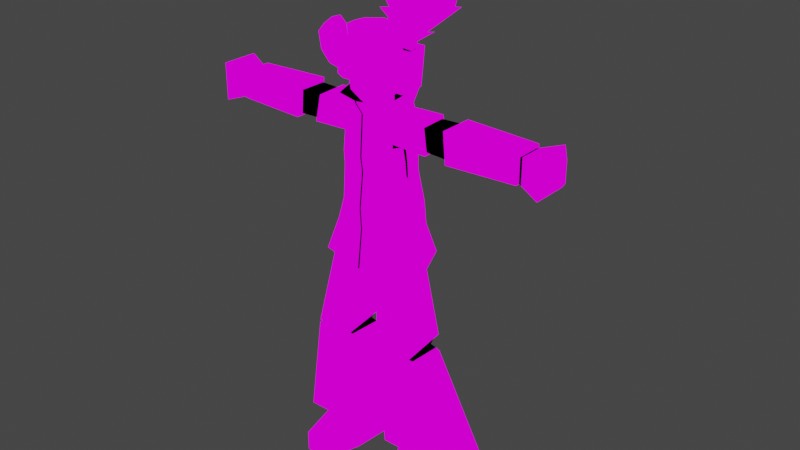 # Source: CELIAV2.blend  (saved by Blender 3.4.6; exported with 4.5.12 LTS)
import bpy
from mathutils import Matrix  # noqa: F401  (used for matrix-valued properties, if any)

bpy.ops.wm.read_factory_settings(use_empty=True)
scene = bpy.context.scene
scene.name = 'Scene'

# ---- collections
col_collection = bpy.data.collections.new('Collection'); scene.collection.children.link(col_collection)
col_template = bpy.data.collections.new('template'); scene.collection.children.link(col_template)
col_collection_3 = bpy.data.collections.new('Collection 3'); scene.collection.children.link(col_collection_3)

# ---- images (referenced by path relative to the original .blend; pixels are not part of the script)
import os
ASSET_DIR = os.environ.get("B2B_ASSET_DIR", "")  # directory of the original .blend (textures are referenced by path, not embedded)
HERE = os.path.dirname(os.path.abspath(__file__))  # packed textures are extracted next to this script under _unpacked/

def load_image(name, relpath, width, height, colorspace="sRGB"):
    """Load a texture the original file referenced (path relative to the .blend, or extracted next to this script)."""
    p = next((c for c in (os.path.join(HERE, relpath), os.path.join(ASSET_DIR, relpath)) if relpath and os.path.exists(c)), "")
    if p:
        img = bpy.data.images.load(p, check_existing=True)
        img.name = name
    else:  # same state as the original file: an image datablock whose file is absent (Cycles renders it pink)
        img = bpy.data.images.new(name, width, height)
        img.source = "FILE"
        img.filepath = "//" + (relpath or name)
    img.colorspace_settings.name = colorspace
    return img
img_celiav2_png = load_image('celiaV2.png', 'celiaV2.png', 1024, 1024, 'sRGB')

# ---- materials (node trees are filled in below, after node groups)
mat_material_002 = bpy.data.materials.new('Material.002')
mat_material_002.use_transparent_shadow = False
mat_material_001 = bpy.data.materials.new('Material.001')
mat_material_001.use_backface_culling = True
mat_material_001.use_transparent_shadow = False
mat_material = bpy.data.materials.new('Material')
mat_material.use_transparent_shadow = False

# ---- material node trees
mat_material_002.use_nodes = True; mat_material_002.node_tree.nodes.clear()
_N = mat_material_002.node_tree.nodes; _L = mat_material_002.node_tree.links
n0 = _N.new('ShaderNodeAddShader'); n0.name = 'Add Shader'; n0.location = (478, 120)
n1 = _N.new('ShaderNodeOutputMaterial'); n1.name = 'Material Output'; n1.location = (691, 162)
n2 = _N.new('ShaderNodeEmission'); n2.name = 'Emission'; n2.location = (326, -107)
n3 = _N.new('ShaderNodeBsdfPrincipled'); n3.name = 'Principled BSDF'; n3.location = (10, 300)
n3.hide = True
n3.distribution = 'GGX'
n3.subsurface_method = 'RANDOM_WALK_SKIN'
n3.inputs[3].default_value = 1.45
n3.inputs[27].default_value = (0.0, 0.0, 0.0, 1.0)
n3.inputs[28].default_value = 1.0
n4 = _N.new('ShaderNodeTexImage'); n4.name = 'Image Texture'; n4.location = (-384, 164)
n4.image = img_celiav2_png
n4.interpolation = 'Closest'
_L.new(n0.outputs[0], n1.inputs[0])
_L.new(n2.outputs[0], n0.inputs[0])
_L.new(n4.outputs[0], n2.inputs[0])
n1.is_active_output = True
mat_material_001.use_nodes = True; mat_material_001.node_tree.nodes.clear()
_N = mat_material_001.node_tree.nodes; _L = mat_material_001.node_tree.links
n0 = _N.new('ShaderNodeOutputMaterial'); n0.name = 'Material Output'; n0.location = (300, 300)
n1 = _N.new('ShaderNodeEmission'); n1.name = 'Emission'; n1.location = (10, 300)
n1.inputs[0].default_value = (0.0, 0.0, 0.0, 1.0)
_L.new(n1.outputs[0], n0.inputs[0])
n0.is_active_output = True
mat_material.use_nodes = True; mat_material.node_tree.nodes.clear()
_N = mat_material.node_tree.nodes; _L = mat_material.node_tree.links
n0 = _N.new('ShaderNodeBsdfPrincipled'); n0.name = 'Principled BSDF'; n0.location = (10, 300)
n0.distribution = 'GGX'
n0.subsurface_method = 'RANDOM_WALK_SKIN'
n0.inputs[3].default_value = 1.45
n0.inputs[27].default_value = (0.0, 0.0, 0.0, 1.0)
n0.inputs[28].default_value = 1.0
n1 = _N.new('ShaderNodeOutputMaterial'); n1.name = 'Material Output'; n1.location = (300, 300)
_L.new(n0.outputs[0], n1.inputs[0])
n1.is_active_output = True

# ---- world
world_world = bpy.data.worlds.new('World'); scene.world = world_world
world_world.use_nodes = True; world_world.node_tree.nodes.clear()
_N = world_world.node_tree.nodes; _L = world_world.node_tree.links
n0 = _N.new('ShaderNodeOutputWorld'); n0.name = 'World Output'; n0.location = (300, 300)
n1 = _N.new('ShaderNodeBackground'); n1.name = 'Background'; n1.location = (10, 300)
n1.inputs[0].default_value = (0.05088, 0.05088, 0.05088, 1.0)
_L.new(n1.outputs[0], n0.inputs[0])
n0.is_active_output = True
world_world.color = (0.05088, 0.05088, 0.05088)
world_world.use_sun_shadow = False
world_world.sun_shadow_jitter_overblur = 0.0

# ---- meshes
me_cube_001 = bpy.data.meshes.new('Cube.001')
me_cube_001.from_pydata([(0.15, -0.06167, 3.115), (0.1803, -0.05867, 3.451), (0.0, -0.1719, 3.234), (0.1724, -0.07059, 3.276), (0.0, -0.1207, 3.3), (0.0, -0.1256, 3.09), (0.0, -0.104, 3.451), (0.1869, -0.01188, 3.139), (0.0, -0.01772, 3.093), (0.1737, -0.0461, 3.506), (0.0, -0.08374, 3.506), (0.1718, 0.06148, 3.517), (0.0, -0.02812, 3.536), (0.0, 0.08256, 3.113), (0.0, 0.07994, 3.538), (0.2111, 0.005963, 3.266), (0.2114, 0.01044, 3.444), (0.1631, 0.09933, 3.151), (0.1959, 0.1046, 3.271), (0.191, 0.1155, 3.442), (0.1438, 0.155, 3.517), (0.0, 0.2165, 3.13), (0.0, 0.2538, 3.156), (0.0, 0.2932, 3.257), (0.0, 0.2937, 3.446), (0.0, 0.231, 3.502), (0.0, 0.1678, 3.524), (0.1032, 0.2101, 3.157), (0.1195, 0.2361, 3.247), (0.1295, 0.2338, 3.439)], [], [(4, 3, 1), (2, 3, 4), (11, 12, 9), (0, 8, 7), (6, 1, 10), (7, 8, 13), (0, 7, 3), (3, 15, 1), (1, 16, 9), (11, 9, 16), (13, 17, 7), (18, 15, 7), (15, 18, 16), (7, 17, 18), (11, 20, 14), (19, 20, 11), (1, 6, 4), (10, 1, 9), (14, 12, 11), (8, 0, 5), (15, 3, 7), (17, 13, 21), (11, 16, 19), (16, 18, 19), (20, 26, 14), (26, 20, 25), (21, 27, 17), (18, 17, 28), (19, 28, 29), (22, 27, 21), (23, 28, 27), (24, 29, 23), (20, 19, 29), (28, 19, 18), (25, 20, 24), (28, 17, 27), (24, 20, 29), (23, 29, 28), (27, 22, 23), (0, 2, 5), (9, 12, 10), (16, 1, 15), (2, 0, 3)])
_uv = me_cube_001.uv_layers.new(name='UVMap')
_uv.uv.foreach_set('vector', [0.5361, 0.875, 0.5002, 0.75, 0.625, 0.75, 0.4852, 0.875, 0.5002, 0.75, 0.5361, 0.875, 0.625, 0.75, 0.625, 0.875, 0.625, 0.75, 0.375, 0.75, 0.375, 0.875, 0.375, 0.75, 0.625, 0.875, 0.625, 0.75, 0.625, 0.875, 0.375, 0.75, 0.375, 0.875, 0.0, 0.0, 0.375, 0.75, 0.375, 0.75, 0.5002, 0.75, 0.5002, 0.75, 0.0, 0.0, 0.625, 0.75, 0.625, 0.75, 0.0, 0.0, 0.625, 0.75, 0.625, 0.75, 0.625, 0.75, 0.0, 0.0, 0.0, 0.0, 0.0, 0.0, 0.375, 0.75, 0.0, 0.0, 0.0, 0.0, 0.375, 0.75, 0.0, 0.0, 0.0, 0.0, 0.0, 0.0, 0.375, 0.75, 0.0, 0.0, 0.0, 0.0, 0.625, 0.75, 0.0, 0.0, 0.0, 0.0, 0.0, 0.0, 0.0, 0.0, 0.625, 0.75, 0.625, 0.75, 0.625, 0.875, 0.5361, 0.875, 0.625, 0.875, 0.625, 0.75, 0.625, 0.75, 0.0, 0.0, 0.625, 0.875, 0.625, 0.75, 0.375, 0.875, 0.375, 0.75, 0.375, 0.875, 0.0, 0.0, 0.5002, 0.75, 0.375, 0.75, 0.0, 0.0, 0.0, 0.0, 0.0, 0.0, 0.625, 0.75, 0.0, 0.0, 0.0, 0.0, 0.0, 0.0, 0.0, 0.0, 0.0, 0.0, 0.0, 0.0, 0.0, 0.0, 0.0, 0.0, 0.0, 0.0, 0.0, 0.0, 0.0, 0.0, 0.0, 0.0, 0.0, 0.0, 0.0, 0.0, 0.0, 0.0, 0.0, 0.0, 0.0, 0.0, 0.0, 0.0, 0.0, 0.0, 0.0, 0.0, 0.0, 0.0, 0.0, 0.0, 0.0, 0.0, 0.0, 0.0, 0.0, 0.0, 0.0, 0.0, 0.0, 0.0, 0.0, 0.0, 0.0, 0.0, 0.0, 0.0, 0.0, 0.0, 0.0, 0.0, 0.0, 0.0, 0.0, 0.0, 0.0, 0.0, 0.0, 0.0, 0.0, 0.0, 0.0, 0.0, 0.0, 0.0, 0.0, 0.0, 0.0, 0.0, 0.0, 0.0, 0.0, 0.0, 0.0, 0.0, 0.0, 0.0, 0.0, 0.0, 0.0, 0.0, 0.0, 0.0, 0.0, 0.0, 0.0, 0.0, 0.375, 0.75, 0.4852, 0.875, 0.375, 0.875, 0.625, 0.75, 0.625, 0.875, 0.625, 0.875, 0.0, 0.0, 0.625, 0.75, 0.0, 0.0, 0.4852, 0.875, 0.375, 0.75, 0.5002, 0.75])
me_cube_001.materials.append(mat_material_002)
me_cube_001.remesh_voxel_size = 0.1121
me_cube_001.update()
me_cube_004 = bpy.data.meshes.new('Cube.004')
me_cube_004.from_pydata([(0.1198, -0.0337, 1.946), (0.07456, -0.02516, 2.072), (0.1198, 0.1239, 1.946), (0.07456, 0.1239, 2.084), (0.438, 0.1166, 2.077), (0.4474, 0.1166, 1.952), (0.4474, -0.02578, 1.952), (0.438, -0.02578, 2.077), (0.8417, 0.1272, 2.087), (0.8417, 0.1272, 1.943), (0.8417, -0.03638, 1.943), (0.8417, -0.03638, 2.087), (0.3407, -0.03952, 1.941), (0.313, -0.0357, 2.084), (0.3407, 0.1297, 1.941), (0.313, 0.1297, 2.089), (0.3368, -0.02243, 1.955), (0.3368, 0.1132, 1.955), (0.3186, -0.0197, 2.07), (0.3186, 0.1132, 2.074), (0.4625, 0.1376, 1.934), (0.4625, -0.04681, 1.934), (0.4486, -0.04681, 2.096), (0.4486, 0.1376, 2.096)], [], [(2, 0, 1, 3), (21, 20, 9, 10), (18, 16, 6, 7), (16, 17, 5, 6), (19, 18, 7, 4), (17, 19, 4, 5), (9, 8, 11, 10), (23, 22, 11, 8), (20, 23, 8, 9), (22, 21, 10, 11), (2, 3, 15, 14), (3, 1, 13, 15), (0, 2, 14, 12), (1, 0, 12, 13), (14, 15, 19, 17), (15, 13, 18, 19), (12, 14, 17, 16), (13, 12, 16, 18), (7, 6, 21, 22), (5, 4, 23, 20), (4, 7, 22, 23), (6, 5, 20, 21)])
me_cube_004.polygons.foreach_set('material_index', [0, 0, 1, 1, 1, 1, 0, 0, 0, 0, 0, 0, 0, 0, 0, 0, 0, 0, 0, 0, 0, 0])
_uv = me_cube_004.uv_layers.new(name='UVMap')
_uv.uv.foreach_set('vector', [0.375, 0.5, 0.375, 0.75, 0.625, 0.75, 0.625, 0.5, 0.375, 0.75, 0.375, 0.5, 0.375, 0.5, 0.375, 0.75, 0.625, 0.75, 0.375, 0.75, 0.375, 0.75, 0.625, 0.75, 0.375, 0.75, 0.375, 0.5, 0.375, 0.5, 0.375, 0.75, 0.625, 0.5, 0.625, 0.75, 0.625, 0.75, 0.625, 0.5, 0.375, 0.5, 0.625, 0.5, 0.625, 0.5, 0.375, 0.5, 0.375, 0.5, 0.625, 0.5, 0.625, 0.75, 0.375, 0.75, 0.625, 0.5, 0.625, 0.75, 0.625, 0.75, 0.625, 0.5, 0.375, 0.5, 0.625, 0.5, 0.625, 0.5, 0.375, 0.5, 0.625, 0.75, 0.375, 0.75, 0.375, 0.75, 0.625, 0.75, 0.375, 0.5, 0.625, 0.5, 0.625, 0.5, 0.375, 0.5, 0.625, 0.5, 0.625, 0.75, 0.625, 0.75, 0.625, 0.5, 0.375, 0.75, 0.375, 0.5, 0.375, 0.5, 0.375, 0.75, 0.625, 0.75, 0.375, 0.75, 0.375, 0.75, 0.625, 0.75, 0.375, 0.5, 0.625, 0.5, 0.625, 0.5, 0.375, 0.5, 0.625, 0.5, 0.625, 0.75, 0.625, 0.75, 0.625, 0.5, 0.375, 0.75, 0.375, 0.5, 0.375, 0.5, 0.375, 0.75, 0.625, 0.75, 0.375, 0.75, 0.375, 0.75, 0.625, 0.75, 0.625, 0.75, 0.375, 0.75, 0.375, 0.75, 0.625, 0.75, 0.375, 0.5, 0.625, 0.5, 0.625, 0.5, 0.375, 0.5, 0.625, 0.5, 0.625, 0.75, 0.625, 0.75, 0.625, 0.5, 0.375, 0.75, 0.375, 0.5, 0.375, 0.5, 0.375, 0.75])
me_cube_004.materials.append(mat_material_002)
me_cube_004.materials.append(mat_material_001)
me_cube_004.update()
me_cube_006 = bpy.data.meshes.new('Cube.006')
me_cube_006.from_pydata([(0.1512, 0.01435, 0.008784), (0.1512, 0.01435, 0.1787), (0.1294, 0.2551, 0.008784), (0.1294, 0.2551, 0.2496), (0.3604, 0.01435, 0.008784), (0.3604, 0.01435, 0.1787), (0.3702, 0.2551, 0.008784), (0.3702, 0.2551, 0.2496), (0.217, -0.182, 0.008784), (0.217, -0.182, 0.124), (0.3529, -0.182, 0.124), (0.3529, -0.182, 0.008784)], [], [(0, 1, 3, 2), (2, 3, 7, 6), (6, 7, 5, 4), (5, 1, 9, 10), (2, 6, 4, 0), (7, 3, 1, 5), (11, 10, 9, 8), (4, 5, 10, 11), (1, 0, 8, 9), (0, 4, 11, 8)])
_uv = me_cube_006.uv_layers.new(name='UVMap')
_uv.uv.foreach_set('vector', [0.375, 0.0, 0.625, 0.0, 0.625, 0.25, 0.375, 0.25, 0.375, 0.25, 0.625, 0.25, 0.625, 0.5, 0.375, 0.5, 0.375, 0.5, 0.625, 0.5, 0.625, 0.75, 0.375, 0.75, 0.625, 0.75, 0.875, 0.75, 0.875, 0.75, 0.625, 0.75, 0.125, 0.5, 0.375, 0.5, 0.375, 0.75, 0.125, 0.75, 0.625, 0.5, 0.875, 0.5, 0.875, 0.75, 0.625, 0.75, 0.375, 0.75, 0.625, 0.75, 0.625, 1.0, 0.375, 1.0, 0.375, 0.75, 0.625, 0.75, 0.625, 0.75, 0.375, 0.75, 0.625, 0.0, 0.375, 0.0, 0.375, 0.0, 0.625, 0.0, 0.125, 0.75, 0.375, 0.75, 0.375, 0.75, 0.125, 0.75])
me_cube_006.materials.append(mat_material_002)
me_cube_006.update()
me_cube_003 = bpy.data.meshes.new('Cube.003')
me_cube_003.from_pydata([(0.1214, -0.06478, 0.8318), (0.1214, 0.1017, 0.8318), (0.2823, -0.06478, 0.8318), (0.2823, 0.1017, 0.8318), (0.04678, -0.04504, 1.414), (0.04678, 0.1213, 1.414), (0.1931, 0.1213, 1.414), (0.1931, -0.04504, 1.414), (0.1122, 6.518e-05, 0.186), (0.1122, 0.3009, 0.09202), (0.4219, 0.3009, 0.09202), (0.4219, 6.518e-05, 0.186), (0.2915, -0.07792, 0.8405), (0.1061, -0.07792, 0.8405), (0.1061, 0.1175, 0.8672), (0.2915, 0.1175, 0.8672), (0.08581, -0.08692, 0.8159), (0.3186, -0.08692, 0.8159), (0.3186, 0.1269, 0.7929), (0.08581, 0.1269, 0.7929), (0.3011, -0.1025, 0.8453), (0.09207, 0.1403, 0.8785), (0.09207, -0.1025, 0.8453), (0.3011, 0.1403, 0.8785), (0.306, -0.07585, 0.8238), (0.09702, 0.1143, 0.8124), (0.09702, -0.07585, 0.8238), (0.306, 0.1143, 0.8124), (0.0803, -0.03043, 0.1956), (0.0803, 0.3314, 0.08249), (0.4538, 0.3314, 0.08249), (0.4538, -0.03043, 0.1956)], [], [(17, 16, 28, 31), (6, 5, 4, 7), (22, 20, 7, 4), (23, 21, 5, 6), (20, 23, 6, 7), (21, 22, 4, 5), (10, 11, 8, 9), (19, 18, 30, 29), (18, 17, 31, 30), (16, 19, 29, 28), (1, 0, 13, 14), (2, 3, 15, 12), (3, 1, 14, 15), (0, 2, 12, 13), (26, 25, 19, 16), (27, 24, 17, 18), (25, 27, 18, 19), (24, 26, 16, 17), (14, 13, 22, 21), (12, 15, 23, 20), (15, 14, 21, 23), (13, 12, 20, 22), (2, 0, 26, 24), (1, 3, 27, 25), (3, 2, 24, 27), (0, 1, 25, 26), (9, 8, 28, 29), (10, 9, 29, 30), (11, 10, 30, 31), (8, 11, 31, 28)])
me_cube_003.polygons.foreach_set('material_index', [0, 0, 0, 0, 0, 0, 1, 0, 0, 0, 1, 1, 1, 1, 0, 0, 0, 0, 0, 0, 0, 0, 1, 1, 1, 1, 0, 0, 0, 0])
_uv = me_cube_003.uv_layers.new(name='UVMap')
_uv.uv.foreach_set('vector', [0.625, 0.75, 0.875, 0.75, 0.875, 0.75, 0.625, 0.75, 0.625, 0.5, 0.875, 0.5, 0.875, 0.75, 0.625, 0.75, 0.875, 0.75, 0.625, 0.75, 0.625, 0.75, 0.875, 0.75, 0.625, 0.5, 0.875, 0.5, 0.875, 0.5, 0.625, 0.5, 0.625, 0.75, 0.625, 0.5, 0.625, 0.5, 0.625, 0.75, 0.875, 0.5, 0.875, 0.75, 0.875, 0.75, 0.875, 0.5, 0.6464, 0.5211, 0.6464, 0.7289, 0.8536, 0.7289, 0.8536, 0.5211, 0.875, 0.5, 0.625, 0.5, 0.625, 0.5, 0.875, 0.5, 0.625, 0.5, 0.625, 0.75, 0.625, 0.75, 0.625, 0.5, 0.875, 0.75, 0.875, 0.5, 0.875, 0.5, 0.875, 0.75, 0.875, 0.5, 0.875, 0.75, 0.875, 0.75, 0.875, 0.5, 0.625, 0.75, 0.625, 0.5, 0.625, 0.5, 0.625, 0.75, 0.625, 0.5, 0.875, 0.5, 0.875, 0.5, 0.625, 0.5, 0.875, 0.75, 0.625, 0.75, 0.625, 0.75, 0.875, 0.75, 0.875, 0.75, 0.875, 0.5, 0.875, 0.5, 0.875, 0.75, 0.625, 0.5, 0.625, 0.75, 0.625, 0.75, 0.625, 0.5, 0.875, 0.5, 0.625, 0.5, 0.625, 0.5, 0.875, 0.5, 0.625, 0.75, 0.875, 0.75, 0.875, 0.75, 0.625, 0.75, 0.875, 0.5, 0.875, 0.75, 0.875, 0.75, 0.875, 0.5, 0.625, 0.75, 0.625, 0.5, 0.625, 0.5, 0.625, 0.75, 0.625, 0.5, 0.875, 0.5, 0.875, 0.5, 0.625, 0.5, 0.875, 0.75, 0.625, 0.75, 0.625, 0.75, 0.875, 0.75, 0.625, 0.75, 0.875, 0.75, 0.875, 0.75, 0.625, 0.75, 0.875, 0.5, 0.625, 0.5, 0.625, 0.5, 0.875, 0.5, 0.625, 0.5, 0.625, 0.75, 0.625, 0.75, 0.625, 0.5, 0.875, 0.75, 0.875, 0.5, 0.875, 0.5, 0.875, 0.75, 0.8536, 0.5211, 0.8536, 0.7289, 0.875, 0.75, 0.875, 0.5, 0.6464, 0.5211, 0.8536, 0.5211, 0.875, 0.5, 0.625, 0.5, 0.6464, 0.7289, 0.6464, 0.5211, 0.625, 0.5, 0.625, 0.75, 0.8536, 0.7289, 0.6464, 0.7289, 0.625, 0.75, 0.875, 0.75])
me_cube_003.materials.append(mat_material_002)
me_cube_003.materials.append(mat_material_001)
me_cube_003.update()
me_cube_005 = bpy.data.meshes.new('Cube.005')
me_cube_005.from_pydata([(0.8257, 0.1027, 2.066), (0.8257, 0.1027, 1.951), (0.8257, -0.01204, 1.951), (0.8257, -0.01204, 2.066), (0.9625, 0.1455, 2.109), (0.9625, 0.1455, 1.908), (0.9625, -0.0548, 1.908), (0.9625, -0.0548, 2.109), (1.002, 0.1009, 2.064), (1.002, 0.1009, 1.953), (1.002, -0.01024, 1.953), (1.002, -0.01024, 2.064), (0.8569, -0.02179, 1.942), (0.8569, -0.02179, 2.076), (0.8569, 0.1124, 1.942), (0.8569, 0.1124, 2.076)], [], [(1, 2, 3, 0), (5, 4, 8, 9), (13, 12, 6, 7), (12, 14, 5, 6), (15, 13, 7, 4), (14, 15, 4, 5), (9, 8, 11, 10), (7, 6, 10, 11), (6, 5, 9, 10), (4, 7, 11, 8), (1, 0, 15, 14), (0, 3, 13, 15), (2, 1, 14, 12), (3, 2, 12, 13)])
me_cube_005.polygons.foreach_set('material_index', [1, 0, 0, 0, 0, 0, 0, 0, 0, 0, 1, 1, 1, 1])
_uv = me_cube_005.uv_layers.new(name='UVMap')
_uv.uv.foreach_set('vector', [0.375, 0.5, 0.375, 0.75, 0.625, 0.75, 0.625, 0.5, 0.375, 0.5, 0.625, 0.5, 0.625, 0.5, 0.375, 0.5, 0.625, 0.75, 0.375, 0.75, 0.375, 0.75, 0.625, 0.75, 0.375, 0.75, 0.375, 0.5, 0.375, 0.5, 0.375, 0.75, 0.625, 0.5, 0.625, 0.75, 0.625, 0.75, 0.625, 0.5, 0.375, 0.5, 0.625, 0.5, 0.625, 0.5, 0.375, 0.5, 0.375, 0.5, 0.625, 0.5, 0.625, 0.75, 0.375, 0.75, 0.625, 0.75, 0.375, 0.75, 0.375, 0.75, 0.625, 0.75, 0.375, 0.75, 0.375, 0.5, 0.375, 0.5, 0.375, 0.75, 0.625, 0.5, 0.625, 0.75, 0.625, 0.75, 0.625, 0.5, 0.375, 0.5, 0.625, 0.5, 0.625, 0.5, 0.375, 0.5, 0.625, 0.5, 0.625, 0.75, 0.625, 0.75, 0.625, 0.5, 0.375, 0.75, 0.375, 0.5, 0.375, 0.5, 0.375, 0.75, 0.625, 0.75, 0.375, 0.75, 0.375, 0.75, 0.625, 0.75])
me_cube_005.materials.append(mat_material_002)
me_cube_005.materials.append(mat_material_001)
me_cube_005.update()
me_default_002 = bpy.data.meshes.new('default.002')
me_default_002.from_pydata([(0.0, -9.681, 375.6), (19.64, -6.039, 375.3), (18.5, -4.869, 350.5), (0.0, -9.681, 352.2), (0.0, -13.75, 347.4), (0.0, -11.21, 333.9), (16.6, -2.614, 339.5), (0.0, -2.706, 332.1), (0.0, 9.202, 333.1), (0.0, 17.53, 335.2), (0.0, 27.56, 343.6), (0.0, -3.734, 382.8), (0.0, 14.74, 384.0), (0.0, 28.22, 380.4), (16.6, 5.563, 340.1), (16.6, 12.28, 340.9), (22.24, 2.204, 374.6), (21.46, 3.614, 351.1), (11.07, -3.401, 381.4), (19.87, 11.19, 351.5), (22.21, 11.56, 374.3), (16.6, 12.34, 381.0), (14.11, 23.88, 343.6), (16.74, 24.52, 352.6), (16.74, 22.48, 373.6), (13.56, 20.86, 380.5), (0.0, 30.26, 372.8), (0.0, 30.03, 352.3)], [], [(0, 1, 18), (23, 20, 19), (9, 10, 22), (10, 27, 22), (4, 2, 3), (6, 2, 5), (2, 4, 5), (15, 14, 8), (14, 19, 17), (6, 14, 17), (18, 21, 11), (20, 23, 24), (27, 23, 22), (24, 25, 20), (24, 23, 26), (15, 22, 23), (7, 6, 5), (17, 20, 16), (18, 11, 0), (25, 24, 26, 13), (0, 3, 2, 1), (17, 16, 2), (12, 21, 25), (19, 14, 15), (22, 15, 9), (16, 21, 1), (17, 2, 6), (8, 9, 15), (26, 23, 27), (12, 25, 13), (6, 8, 14), (19, 20, 17), (8, 6, 7), (23, 19, 15), (2, 16, 1), (20, 25, 21), (20, 21, 16), (1, 21, 18), (11, 21, 12)])
_uv = me_default_002.uv_layers.new(name='Channel0')
_uv.uv.foreach_set('vector', [0.2776, 0.9835, 0.2448, 0.9712, 0.2625, 0.9651, 0.1537, 0.9519, 0.1735, 0.9139, 0.1762, 0.9515, 0.1575, 0.9214, 0.1616, 0.9003, 0.1838, 0.9094, 0.2043, 0.9084, 0.2054, 0.9234, 0.1803, 0.9087, 0.04523, 0.9165, 0.08081, 0.9251, 0.04704, 0.9274, 0.08142, 0.9049, 0.08081, 0.9251, 0.04931, 0.8925, 0.08081, 0.9251, 0.04523, 0.9165, 0.04931, 0.8925, 0.1865, 0.9292, 0.1864, 0.9403, 0.1566, 0.9354, 0.1864, 0.9707, 0.1762, 0.9515, 0.1887, 0.9509, 0.2002, 0.9708, 0.1864, 0.9707, 0.1887, 0.9509, 0.2625, 0.9651, 0.2546, 0.9402, 0.2812, 0.9668, 0.1735, 0.9139, 0.1537, 0.9519, 0.1535, 0.917, 0.2054, 0.9234, 0.1765, 0.9237, 0.1803, 0.9087, 0.247, 0.9212, 0.258, 0.9269, 0.2402, 0.9406, 0.1751, 0.9583, 0.1765, 0.9237, 0.2054, 0.957, 0.1752, 0.9699, 0.1552, 0.9674, 0.1537, 0.9519, 0.1567, 0.9551, 0.1865, 0.9538, 0.1584, 0.9693, 0.1887, 0.9509, 0.1735, 0.9139, 0.1892, 0.9127, 0.2625, 0.9651, 0.2812, 0.9668, 0.2776, 0.9835, 0.258, 0.9269, 0.247, 0.9212, 0.2692, 0.9, 0.2768, 0.9112, 0.04619, 0.9686, 0.04704, 0.9274, 0.08081, 0.9251, 0.08142, 0.9688, 0.1887, 0.9509, 0.1892, 0.9127, 0.2034, 0.9519, 0.2812, 0.9348, 0.2546, 0.9402, 0.258, 0.9269, 0.1762, 0.9515, 0.1864, 0.9707, 0.1752, 0.9699, 0.1838, 0.9094, 0.1865, 0.9292, 0.1575, 0.9214, 0.2404, 0.9568, 0.2546, 0.9402, 0.2448, 0.9712, 0.1887, 0.9509, 0.2034, 0.9519, 0.2002, 0.9708, 0.1566, 0.9354, 0.1575, 0.9214, 0.1865, 0.9292, 0.2054, 0.957, 0.1765, 0.9237, 0.2054, 0.9234, 0.2812, 0.9348, 0.258, 0.9269, 0.2768, 0.9112, 0.1865, 0.9538, 0.1566, 0.9354, 0.1864, 0.9403, 0.1762, 0.9515, 0.1735, 0.9139, 0.1887, 0.9509, 0.1566, 0.9354, 0.1865, 0.9538, 0.1567, 0.9551, 0.1537, 0.9519, 0.1762, 0.9515, 0.1752, 0.9699, 0.2034, 0.9519, 0.1892, 0.9127, 0.2034, 0.9111, 0.2402, 0.9406, 0.258, 0.9269, 0.2546, 0.9402, 0.2402, 0.9406, 0.2546, 0.9402, 0.2404, 0.9568, 0.2448, 0.9712, 0.2546, 0.9402, 0.2625, 0.9651, 0.2812, 0.9668, 0.2546, 0.9402, 0.2812, 0.9348])
me_default_002.materials.append(mat_material_002)
me_default_002.materials.append(mat_material_001)
me_default_002.materials.append(mat_material)
me_default_002.update()
me_default_002.normals_split_custom_set([tuple(v) for v in zip(*[iter([0.1593, -0.8075, 0.568, 0.1593, -0.8075, 0.568, 0.1593, -0.8075, 0.568, 0.9639, 0.2442, -0.1058, 0.9693, 0.2197, -0.11, 0.9639, 0.2441, -0.1061, 0.1647, 0.6307, -0.7583, 0.1647, 0.6307, -0.7583, 0.1647, 0.6307, -0.7583, 0.2439, 0.9336, -0.2625, 0.2439, 0.9336, -0.2625, 0.2439, 0.9336, -0.2625, 0.2489, -0.7377, 0.6276, 0.2489, -0.7377, 0.6276, 0.2489, -0.7377, 0.6276, 0.5108, -0.8209, -0.2554, 0.5108, -0.8209, -0.2554, 0.5108, -0.8209, -0.2554, 0.4489, -0.8782, -0.1648, 0.4489, -0.8782, -0.1648, 0.4489, -0.8782, -0.1648, 0.3908, 0.07176, -0.9177, 0.4105, 0.07077, -0.9091, 0.4333, 0.106, -0.895, 0.9074, 0.2108, -0.3635, 0.9074, 0.2108, -0.3635, 0.9074, 0.2108, -0.3635, 0.9163, 0.03014, -0.3995, 0.9163, 0.03014, -0.3995, 0.9163, 0.03014, -0.3995, 0.1115, -0.007544, 0.9937, 0.1296, -0.008825, 0.9915, 0.1082, -0.02235, 0.9939, 0.8902, 0.4534, 0.04398, 0.8902, 0.4534, 0.04398, 0.8902, 0.4534, 0.04398, 0.3109, 0.9373, -0.1573, 0.3109, 0.9373, -0.1573, 0.3109, 0.9373, -0.1573, 0.7849, 0.4486, 0.4274, 0.8043, 0.4116, 0.4285, 0.7574, 0.4382, 0.4841, 0.416, 0.9051, 0.08781, 0.416, 0.9051, 0.08781, 0.416, 0.9051, 0.08781, 0.9121, 0.2751, -0.3039, 0.9118, 0.2786, -0.3015, 0.9255, 0.25, -0.2845, 0.3989, -0.187, -0.8977, 0.3989, -0.187, -0.8977, 0.3989, -0.187, -0.8977, 0.9994, -0.004797, -0.03343, 0.9994, -0.004797, -0.03343, 0.9994, -0.004797, -0.03343, 0.1014, -0.7667, 0.6339, 0.1014, -0.7667, 0.6339, 0.1014, -0.7667, 0.6339, 0.4264, 0.836, 0.3453, 0.398, 0.8521, 0.3397, 0.4096, 0.871, 0.2714, 0.4385, 0.857, 0.2708, 0.1994, -0.9798, -0.01453, 0.2321, -0.9726, -0.01486, 0.2301, -0.9722, -0.04294, 0.1984, -0.9792, -0.04204, 0.9406, -0.3361, -0.04728, 0.9478, -0.3149, -0.05046, 0.9411, -0.3351, -0.04455, 0.192, 0.1306, 0.9727, 0.192, 0.1306, 0.9727, 0.192, 0.1306, 0.9727, 0.9564, 0.03328, -0.2901, 0.9564, 0.03328, -0.2901, 0.9564, 0.03328, -0.2901, 0.3886, 0.2873, -0.8755, 0.3886, 0.2873, -0.8755, 0.3886, 0.2873, -0.8755, 0.6385, -0.1628, 0.7522, 0.6417, -0.1596, 0.7502, 0.6367, -0.08141, 0.7668, 0.9252, -0.3078, -0.222, 0.9252, -0.3078, -0.222, 0.9252, -0.3078, -0.222, 0.3881, 0.2536, -0.886, 0.3698, 0.2552, -0.8934, 0.3433, 0.225, -0.9119, 0.3127, 0.9498, -0.01049, 0.3127, 0.9498, -0.01049, 0.3127, 0.9498, -0.01049, 0.1315, 0.2562, 0.9576, 0.1315, 0.2562, 0.9576, 0.1315, 0.2562, 0.9576, 0.4011, 0.07205, -0.9132, 0.4009, 0.06374, -0.9139, 0.3964, 0.06428, -0.9158, 0.9726, 0.2113, -0.09701, 0.9754, 0.1944, -0.1041, 0.9752, 0.1941, -0.1062, 0.4009, 0.07227, -0.9133, 0.4024, 0.08043, -0.9119, 0.4054, 0.08002, -0.9106, 0.94, 0.2319, -0.25, 0.9402, 0.2301, -0.2513, 0.9276, 0.2598, -0.2685, 0.947, -0.3159, -0.05789, 0.9531, -0.2956, -0.06432, 0.9537, -0.2945, -0.06153, 0.779, 0.2842, 0.5588, 0.7683, 0.2692, 0.5807, 0.7342, 0.2703, 0.6228, 0.7677, 0.01783, 0.6406, 0.7677, 0.01783, 0.6406, 0.7677, 0.01783, 0.6406, 0.5115, -0.1304, 0.8493, 0.5399, -0.1984, 0.818, 0.5248, -0.1183, 0.843, 0.1566, -0.07713, 0.9846, 0.1779, -0.06054, 0.9822, 0.1743, -0.07473, 0.9818])] * 3)])
me_cube_002 = bpy.data.meshes.new('Cube.002')
me_cube_002.from_pydata([(0.141, -0.0306, 1.921), (0.1209, -0.04439, 2.068), (0.0, -0.09963, 1.864), (0.0, -0.08266, 2.075), (0.1397, 0.03629, 2.077), (0.0, 0.02191, 2.096), (0.1265, 0.1331, 2.096), (0.0, 0.1701, 2.105), (0.1544, 0.1098, 1.921), (0.0, 0.1709, 1.827), (0.1696, 0.193, 1.456), (0.0, 0.1998, 1.458), (0.1405, -0.05627, 1.775), (0.0, -0.08798, 1.784), (0.181, -0.06397, 1.48), (0.0, -0.103, 1.483), (0.0, 0.1683, 1.764), (0.1546, 0.1479, 1.755), (0.2134, 0.0645, 1.468), (0.2743, 0.0602, 1.293), (0.1624, 0.03527, 1.913), (0.1687, 0.04869, 1.752), (0.1689, 0.1788, 1.583), (0.1526, -0.05627, 1.592), (0.0, -0.1121, 1.598), (0.0, 0.1859, 1.596), (0.1843, 0.06125, 1.588), (0.0, -0.1292, 1.273), (0.0, -0.0736, 1.276), (0.0, 0.2532, 1.278), (0.2327, -0.085, 1.294), (0.1984, 0.2294, 1.292), (0.0, 0.05266, 1.277), (0.1357, -0.025, 2.062), (0.0, 0.02197, 2.096), (0.0, -0.07574, 2.076), (0.1327, 0.03233, 2.088), (0.1394, 0.1125, 2.082), (0.0, 0.1631, 2.104), (0.2056, 0.2344, 1.292), (0.2836, 0.06061, 1.293), (0.2405, -0.08972, 1.294), (0.0, -0.07362, 1.276), (0.0, -0.1229, 1.274), (0.0, 0.05266, 1.278), (0.0, 0.2473, 1.278), (0.1284, -0.04863, 2.067), (0.1363, -0.0656, 1.855), (0.1408, 0.03219, 2.088), (0.1343, 0.1375, 2.096), (0.1546, 0.1462, 1.818), (0.1682, 0.04032, 1.836), (0.004658, -0.1079, 1.598), (0.005346, -0.1273, 1.274), (0.004791, -0.0854, 1.783), (0.004652, -0.1006, 1.482), (0.005346, -0.1251, 1.286), (0.004795, -0.09677, 1.863), (0.005083, -0.08149, 2.075), (0.1612, 0.04229, 1.914), (0.1646, 0.04334, 1.755), (0.1675, 0.05344, 1.752), (0.1636, 0.03504, 1.839), (0.1667, 0.04831, 1.834), (0.1566, 0.02745, 1.915)], [], [(47, 46, 58, 57), (35, 1, 36, 34), (34, 36, 6, 38), (7, 49, 50, 9), (25, 22, 10, 11), (47, 57, 54, 12), (23, 52, 55, 14), (39, 18, 40), (0, 64, 20, 4, 33), (9, 50, 17, 16), (21, 61, 63, 51), (26, 23, 14, 18), (22, 26, 18, 10), (12, 60, 62, 47), (18, 39, 10), (4, 20, 59, 8, 37), (17, 61, 21, 26, 22), (21, 60, 12, 23, 26), (12, 54, 52, 23), (16, 17, 22, 25), (14, 55, 56), (39, 29, 11, 10), (41, 14, 56, 53), (43, 42, 30), (18, 14, 41), (31, 19, 44, 45), (18, 41, 40), (19, 30, 42, 44), (1, 35, 3, 58, 46), (35, 34, 5, 3), (36, 1, 46, 48), (38, 6, 49, 7), (34, 38, 7, 5), (6, 36, 48, 49), (19, 31, 39, 40), (30, 19, 40, 41), (42, 43, 27, 28), (45, 44, 32, 29), (31, 45, 29, 39), (43, 30, 41, 53, 27), (44, 42, 28, 32), (0, 33, 46, 47), (33, 4, 48, 46), (4, 37, 49, 48), (37, 8, 50, 49), (8, 59, 63, 50), (20, 64, 62, 51), (53, 56, 27), (55, 52, 24, 15), (56, 55, 15, 27), (52, 54, 13, 24), (54, 57, 2, 13), (57, 58, 3, 2), (63, 61, 17, 50), (63, 59, 20, 51), (62, 64, 0, 47), (62, 60, 21, 51)])
me_cube_002.polygons.foreach_set('material_index', [0, 1, 1, 0, 0, 0, 0, 0, 1, 0, 1, 0, 0, 0, 0, 1, 0, 0, 0, 0, 0, 0, 0, 1, 0, 1, 0, 1, 0, 0, 0, 0, 0, 0, 0, 0, 0, 0, 0, 0, 0, 0, 0, 0, 0, 0, 1, 1, 1, 1, 1, 1, 1, 0, 1, 0, 1])
_uv = me_cube_002.uv_layers.new(name='UVMap')
_uv.uv.foreach_set('vector', [0.375, 0.75, 0.625, 0.75, 0.625, 0.8707, 0.375, 0.8645, 0.625, 0.8698, 0.625, 0.7553, 0.625, 0.7549, 0.625, 0.8701, 0.625, 0.8701, 0.625, 0.7549, 0.625, 0.7551, 0.625, 0.8699, 0.625, 0.875, 0.625, 0.75, 0.625, 0.75, 0.625, 0.875, 0.625, 0.875, 0.625, 0.75, 0.625, 0.75, 0.625, 0.875, 0.375, 0.75, 0.375, 0.8645, 0.375, 0.8648, 0.375, 0.75, 0.375, 0.75, 0.375, 0.8657, 0.375, 0.8671, 0.375, 0.75, 0.0, 0.0, 0.5, 0.75, 0.0, 0.0, 0.4295, 0.75, 0.494, 0.75, 0.518, 0.75, 0.613, 0.75, 0.6019, 0.75, 0.625, 0.875, 0.625, 0.75, 0.625, 0.75, 0.625, 0.875, 0.5, 0.75, 0.511, 0.75, 0.5141, 0.75, 0.5, 0.75, 0.5, 0.75, 0.375, 0.75, 0.375, 0.75, 0.5, 0.75, 0.625, 0.75, 0.5, 0.75, 0.5, 0.75, 0.625, 0.75, 0.375, 0.75, 0.4817, 0.75, 0.482, 0.75, 0.375, 0.75, 0.5, 0.75, 0.0, 0.0, 0.0, 0.0, 0.613, 0.75, 0.518, 0.75, 0.5298, 0.75, 0.5978, 0.75, 0.621, 0.75, 0.625, 0.75, 0.511, 0.75, 0.5, 0.75, 0.5, 0.75, 0.625, 0.75, 0.5, 0.75, 0.4817, 0.75, 0.375, 0.75, 0.375, 0.75, 0.5, 0.75, 0.375, 0.75, 0.375, 0.8648, 0.375, 0.8657, 0.375, 0.75, 0.625, 0.875, 0.625, 0.75, 0.625, 0.75, 0.625, 0.875, 0.375, 0.75, 0.375, 0.8671, 0.0236, 0.0472, 0.0, 0.0, 0.0, 0.0, 0.0, 0.0, 0.0, 0.0, 0.0, 0.0, 0.375, 0.75, 0.0236, 0.0472, 0.0, 0.0, 0.0, 0.0, 0.0, 0.0, 0.0, 0.0, 0.5, 0.75, 0.375, 0.75, 0.0, 0.0, 0.0, 0.0, 0.0, 0.0, 0.0, 0.0, 0.0, 0.0, 0.5, 0.75, 0.0, 0.0, 0.0, 0.0, 0.0, 0.0, 0.0, 0.0, 0.0, 0.0, 0.0, 0.0, 0.625, 0.7553, 0.625, 0.8698, 0.625, 0.875, 0.625, 0.8707, 0.625, 0.75, 0.625, 0.8698, 0.625, 0.8701, 0.625, 0.875, 0.625, 0.875, 0.625, 0.7549, 0.625, 0.7553, 0.625, 0.75, 0.625, 0.75, 0.625, 0.8699, 0.625, 0.7551, 0.625, 0.75, 0.625, 0.875, 0.625, 0.8701, 0.625, 0.8699, 0.625, 0.875, 0.625, 0.875, 0.625, 0.7551, 0.625, 0.7549, 0.625, 0.75, 0.625, 0.75, 0.0, 0.0, 0.0, 0.0, 0.0, 0.0, 0.0, 0.0, 0.0, 0.0, 0.0, 0.0, 0.0, 0.0, 0.0, 0.0, 0.0, 0.0, 0.0, 0.0, 0.0, 0.0, 0.0, 0.0, 0.0, 0.0, 0.0, 0.0, 0.0, 0.0, 0.0, 0.0, 0.0, 0.0, 0.0, 0.0, 0.0, 0.0, 0.0, 0.0, 0.0, 0.0, 0.0, 0.0, 0.0, 0.0, 0.0, 0.0, 0.0, 0.0, 0.0, 0.0, 0.0, 0.0, 0.0, 0.0, 0.0, 0.0, 0.4295, 0.75, 0.6019, 0.75, 0.625, 0.75, 0.375, 0.75, 0.6019, 0.75, 0.613, 0.75, 0.625, 0.75, 0.625, 0.75, 0.613, 0.75, 0.621, 0.75, 0.625, 0.75, 0.625, 0.75, 0.621, 0.75, 0.5978, 0.75, 0.625, 0.75, 0.625, 0.75, 0.5978, 0.75, 0.5298, 0.75, 0.5141, 0.75, 0.625, 0.75, 0.518, 0.75, 0.494, 0.75, 0.482, 0.75, 0.5, 0.75, 0.0, 0.0, 0.0236, 0.0472, 0.0, 0.0, 0.375, 0.8671, 0.375, 0.8657, 0.375, 0.875, 0.375, 0.875, 0.0236, 0.0472, 0.375, 0.8671, 0.375, 0.875, 0.0, 0.0, 0.375, 0.8657, 0.375, 0.8648, 0.375, 0.875, 0.375, 0.875, 0.375, 0.8648, 0.375, 0.8645, 0.375, 0.875, 0.375, 0.875, 0.375, 0.8645, 0.625, 0.8707, 0.625, 0.875, 0.375, 0.875, 0.5141, 0.75, 0.511, 0.75, 0.625, 0.75, 0.625, 0.75, 0.5141, 0.75, 0.5298, 0.75, 0.518, 0.75, 0.5, 0.75, 0.482, 0.75, 0.494, 0.75, 0.4295, 0.75, 0.375, 0.75, 0.482, 0.75, 0.4817, 0.75, 0.5, 0.75, 0.5, 0.75])
me_cube_002.materials.append(mat_material_002)
me_cube_002.materials.append(mat_material_001)
me_cube_002.update()
me_cube_007 = bpy.data.meshes.new('Cube.007')
me_cube_007.from_pydata([(0.1209, -0.04439, 2.058), (0.1265, 0.1331, 2.086), (0.0, -0.07574, 2.066), (0.1327, 0.03233, 2.078), (0.1432, -0.0862, 2.148), (0.0, 0.1631, 2.094), (0.1514, 0.1643, 2.194), (0.0, -0.1304, 2.149), (0.1606, 0.02207, 2.169), (0.0, 0.2067, 2.197), (0.004611, -0.07455, 2.066), (0.005461, -0.1288, 2.149)], [], [(3, 1, 6, 8), (1, 5, 9, 6), (0, 3, 8, 4), (10, 0, 4, 11), (2, 10, 11, 7)])
me_cube_007.polygons.foreach_set('material_index', [0, 0, 0, 0, 1])
_uv = me_cube_007.uv_layers.new(name='UVMap')
_uv.uv.foreach_set('vector', [0.625, 0.7549, 0.625, 0.7551, 0.625, 0.7551, 0.625, 0.7549, 0.625, 0.7551, 0.625, 0.8699, 0.625, 0.8699, 0.625, 0.7551, 0.625, 0.7553, 0.625, 0.7549, 0.625, 0.7549, 0.625, 0.7553, 0.625, 0.8654, 0.625, 0.7553, 0.625, 0.7553, 0.625, 0.8654, 0.625, 0.8698, 0.625, 0.8654, 0.625, 0.8654, 0.625, 0.8698])
me_cube_007.materials.append(mat_material_002)
me_cube_007.materials.append(mat_material_001)
me_cube_007.update()
me_cube = bpy.data.meshes.new('Cube')
me_cube.from_pydata([(0.04405, -0.003146, 2.085), (0.04405, 0.009624, 2.201), (0.04405, 0.09871, 2.085), (0.04405, 0.09871, 2.201), (0.0, 0.09871, 2.085), (0.0, 0.09871, 2.201), (0.0, -0.003146, 2.085), (0.0, 0.009624, 2.201)], [], [(4, 5, 3, 2), (2, 3, 1, 0), (4, 2, 0, 6), (3, 5, 7, 1), (0, 1, 7, 6)])
_uv = me_cube.uv_layers.new(name='UVMap')
_uv.uv.foreach_set('vector', [0.1887, 0.9427, 0.1887, 0.8993, 0.2051, 0.8993, 0.2051, 0.9427, 0.1342, 0.9427, 0.1342, 0.8993, 0.1674, 0.8993, 0.1722, 0.9427, 0.1342, 0.9427, 0.1507, 0.9427, 0.1507, 0.9807, 0.1342, 0.9807, 0.1507, 0.9427, 0.1671, 0.9427, 0.1671, 0.9759, 0.1507, 0.9759, 0.1722, 0.9429, 0.1722, 0.8993, 0.1886, 0.8993, 0.1886, 0.9429])
me_cube.materials.append(mat_material_002)
me_cube.update()
me_cube_008 = bpy.data.meshes.new('Cube.008')
me_cube_008.from_pydata([(0.1831, 0.04492, 2.383), (0.1188, -0.018, 2.378), (0.1146, 0.1225, 2.199), (0.1146, 0.1465, 2.39), (0.1235, 0.04492, 2.383), (0.191, -0.018, 2.378), (0.1868, 0.1225, 2.199), (0.1868, 0.1465, 2.39), (0.1179, -0.005504, 2.19), (0.1188, -0.03741, 2.223), (0.191, -0.03741, 2.223), (0.19, -0.005504, 2.19), (0.1224, 0.08814, 2.386), (0.182, 0.08814, 2.386), (0.1173, 0.03866, 2.382), (0.1159, 0.09439, 2.386), (0.1881, 0.09439, 2.386), (0.1895, 0.03866, 2.382), (0.126, 0.03617, 2.471), (0.1247, 0.08443, 2.475), (0.1913, 0.08443, 2.45), (0.1926, 0.03617, 2.446), (0.0, 0.04144, 2.405), (0.0, 0.08466, 2.408), (0.0, 0.03229, 2.496), (0.0, 0.08055, 2.499), (0.1831, 0.04405, 2.392), (0.1235, 0.04405, 2.395), (0.1224, 0.08727, 2.398), (0.182, 0.08727, 2.395), (0.0, 0.04058, 2.417), (0.0, 0.08379, 2.42), (0.1926, 0.0415, 2.391), (0.126, 0.0415, 2.397), (0.1247, 0.08975, 2.4), (0.1913, 0.08975, 2.395), (0.0, 0.03762, 2.421), (0.0, 0.08587, 2.425)], [], [(10, 5, 1, 9), (2, 3, 7, 6), (33, 32, 21, 18), (6, 7, 16, 17, 5, 10, 11), (8, 9, 1, 14, 15, 3, 2), (17, 14, 1, 5), (8, 11, 10, 9), (2, 6, 11, 8), (7, 3, 15, 16), (4, 12, 15, 14), (13, 0, 17, 16), (0, 4, 14, 17), (12, 13, 16, 15), (20, 19, 18, 21), (18, 19, 25, 24), (35, 34, 19, 20), (32, 35, 20, 21), (37, 36, 24, 25), (33, 18, 24, 36), (12, 4, 22, 23), (28, 12, 23, 31), (34, 28, 31, 37), (4, 27, 30, 22), (23, 22, 30, 31), (0, 13, 29, 26), (13, 12, 28, 29), (4, 0, 26, 27), (19, 34, 37, 25), (27, 33, 36, 30), (31, 30, 36, 37), (26, 29, 35, 32), (29, 28, 34, 35), (27, 26, 32, 33)])
me_cube_008.polygons.foreach_set('material_index', [0, 0, 0, 0, 0, 0, 0, 0, 0, 0, 0, 0, 0, 0, 0, 0, 0, 0, 0, 0, 0, 0, 0, 0, 1, 1, 1, 0, 0, 0, 0, 0, 0])
_uv = me_cube_008.uv_layers.new(name='UVMap')
_uv.uv.foreach_set('vector', [0.4224, 0.75, 0.625, 0.75, 0.625, 1.0, 0.4224, 1.0, 0.375, 0.25, 0.625, 0.25, 0.625, 0.5, 0.375, 0.5, 0.8533, 0.6544, 0.6467, 0.6544, 0.6467, 0.6544, 0.8533, 0.6544, 0.375, 0.5, 0.625, 0.5, 0.625, 0.5792, 0.625, 0.6639, 0.625, 0.75, 0.4224, 0.75, 0.375, 0.6946, 0.375, 0.0554, 0.4224, 0.0, 0.625, 0.0, 0.625, 0.08611, 0.625, 0.1708, 0.625, 0.25, 0.375, 0.25, 0.625, 0.6639, 0.875, 0.6639, 0.875, 0.75, 0.625, 0.75, 0.125, 0.6946, 0.375, 0.6946, 0.375, 0.75, 0.125, 0.75, 0.125, 0.5, 0.375, 0.5, 0.375, 0.6946, 0.125, 0.6946, 0.625, 0.5, 0.875, 0.5, 0.875, 0.5792, 0.625, 0.5792, 0.8533, 0.6544, 0.8533, 0.5887, 0.875, 0.5792, 0.875, 0.6639, 0.6467, 0.5887, 0.6467, 0.6544, 0.625, 0.6639, 0.625, 0.5792, 0.6467, 0.6544, 0.8533, 0.6544, 0.875, 0.6639, 0.625, 0.6639, 0.8533, 0.5887, 0.6467, 0.5887, 0.625, 0.5792, 0.875, 0.5792, 0.6467, 0.5887, 0.8533, 0.5887, 0.8533, 0.6544, 0.6467, 0.6544, 0.8533, 0.6544, 0.8533, 0.5887, 0.8533, 0.5887, 0.8533, 0.6544, 0.6467, 0.5887, 0.8533, 0.5887, 0.8533, 0.5887, 0.6467, 0.5887, 0.6467, 0.6544, 0.6467, 0.5887, 0.6467, 0.5887, 0.6467, 0.6544, 0.8533, 0.5887, 0.8533, 0.6544, 0.8533, 0.6544, 0.8533, 0.5887, 0.8533, 0.6544, 0.8533, 0.6544, 0.8533, 0.6544, 0.8533, 0.6544, 0.8533, 0.5887, 0.8533, 0.6544, 0.8533, 0.6544, 0.8533, 0.5887, 0.8533, 0.5887, 0.8533, 0.5887, 0.8533, 0.5887, 0.8533, 0.5887, 0.8533, 0.5887, 0.8533, 0.5887, 0.8533, 0.5887, 0.8533, 0.5887, 0.8533, 0.6544, 0.8533, 0.6544, 0.8533, 0.6544, 0.8533, 0.6544, 0.8533, 0.5887, 0.8533, 0.6544, 0.8533, 0.6544, 0.8533, 0.5887, 0.6467, 0.6544, 0.6467, 0.5887, 0.6467, 0.5887, 0.6467, 0.6544, 0.6467, 0.5887, 0.8533, 0.5887, 0.8533, 0.5887, 0.6467, 0.5887, 0.8533, 0.6544, 0.6467, 0.6544, 0.6467, 0.6544, 0.8533, 0.6544, 0.8533, 0.5887, 0.8533, 0.5887, 0.8533, 0.5887, 0.8533, 0.5887, 0.8533, 0.6544, 0.8533, 0.6544, 0.8533, 0.6544, 0.8533, 0.6544, 0.8533, 0.5887, 0.8533, 0.6544, 0.8533, 0.6544, 0.8533, 0.5887, 0.6467, 0.6544, 0.6467, 0.5887, 0.6467, 0.5887, 0.6467, 0.6544, 0.6467, 0.5887, 0.8533, 0.5887, 0.8533, 0.5887, 0.6467, 0.5887, 0.8533, 0.6544, 0.6467, 0.6544, 0.6467, 0.6544, 0.8533, 0.6544])
me_cube_008.materials.append(mat_material_002)
me_cube_008.materials.append(mat_material_001)
me_cube_008.update()
me_plane = bpy.data.meshes.new('Plane')
me_plane.from_pydata([(0.03448, -0.07818, 2.402), (-0.0002684, -0.08384, 2.344), (-0.05769, -0.08869, 2.296), (-0.1251, -0.09136, 2.271), (-0.1924, -0.09023, 2.287), (-0.2461, -0.08545, 2.34), (-0.2675, -0.07798, 2.421), (-0.2343, -0.07373, 2.464), (-0.187, -0.0698, 2.503), (-0.1352, -0.06783, 2.521), (-0.09862, -0.07053, 2.491), (-0.08787, -0.07435, 2.45), (-0.08646, -0.07666, 2.425)], [], [(12, 11, 10, 9, 8, 7, 6, 5, 4, 3, 2, 1, 0)])
_uv = me_plane.uv_layers.new(name='UVMap')
_uv.uv.foreach_set('vector', [0.5607, 0.5585, 0.5584, 0.6227, 0.5328, 0.7302, 0.4396, 0.812, 0.3046, 0.7676, 0.18, 0.6683, 0.09154, 0.5573, 0.1428, 0.3469, 0.279, 0.2044, 0.4524, 0.16, 0.6282, 0.2207, 0.7796, 0.3434, 0.8727, 0.493])
me_plane.materials.append(mat_material_002)
me_plane.update()
me_plane_001 = bpy.data.meshes.new('Plane.001')
me_plane_001.from_pydata([(0.0, -0.07421, 2.417), (0.0, -0.07421, 2.346), (0.09519, -0.05276, 2.298), (0.06822, -0.05904, 2.346), (0.2176, -0.02425, 2.314), (0.1699, -0.03536, 2.363), (0.2197, -0.02376, 2.404), (0.146, -0.04093, 2.401), (0.1848, -0.03188, 2.452), (0.1037, -0.05079, 2.427), (0.1081, -0.04974, 2.461)], [], [(1, 2, 3, 4, 5, 6, 7, 8, 9, 10, 0)])
_uv = me_plane_001.uv_layers.new(name='UVMap')
_uv.uv.foreach_set('vector', [0.172, 0.2648, 0.4598, 0.05574, 0.3755, 0.2618, 0.8425, 0.1244, 0.6933, 0.3341, 0.849, 0.5143, 0.6186, 0.499, 0.74, 0.7187, 0.4863, 0.6132, 0.5003, 0.7583, 0.172, 0.5693])
me_plane_001.materials.append(mat_material_002)
me_plane_001.update()
me_plane_002 = bpy.data.meshes.new('Plane.002')
me_plane_002.from_pydata([(-0.02551, 0.1408, 2.395), (-0.1012, 0.2244, 2.452), (-0.1877, 0.2655, 2.475), (-0.08193, 0.2739, 2.492), (-0.1133, 0.32, 2.524), (-0.1729, 0.369, 2.556), (-0.07309, 0.3506, 2.552), (-0.02585, 0.5677, 2.723), (0.05491, 0.4145, 2.613), (0.1029, 0.5131, 2.694), (0.1524, 0.3645, 2.585), (0.1803, 0.3787, 2.598), (0.1055, 0.2232, 2.471), (0.1351, 0.2405, 2.488), (0.06338, 0.1338, 2.398), (-0.01312, 0.1234, 2.383)], [], [(14, 13, 12, 11, 10, 9, 8, 7, 6, 5, 4, 3, 2, 1, 0, 15)])
_uv = me_plane_002.uv_layers.new(name='UVMap')
_uv.uv.foreach_set('vector', [0.8911, 0.1362, 0.8661, 0.3559, 0.8499, 0.3048, 0.78, 0.5994, 0.7625, 0.5544, 0.559, 0.7317, 0.6027, 0.5445, 0.3593, 0.7018, 0.5216, 0.3397, 0.3905, 0.281, 0.5066, 0.2598, 0.5877, 0.2186, 0.4766, 0.115, 0.6152, 0.1287, 0.7837, 0.07005, 0.815, 0.05507])
me_plane_002.materials.append(mat_material_002)
me_plane_002.update()
me_plane_003 = bpy.data.meshes.new('Plane.003')
me_plane_003.from_pydata([(-0.02551, 0.1408, 2.395), (-0.1012, 0.2244, 2.452), (-0.1877, 0.2655, 2.475), (-0.08193, 0.2739, 2.492), (-0.1133, 0.32, 2.524), (-0.1729, 0.369, 2.556), (-0.07309, 0.3506, 2.552), (-0.02585, 0.5677, 2.723), (0.05491, 0.4145, 2.613), (0.1029, 0.5131, 2.694), (0.1524, 0.3645, 2.585), (0.1803, 0.3787, 2.598), (0.1055, 0.2232, 2.471), (0.1351, 0.2405, 2.488), (0.06338, 0.1338, 2.398), (-0.01312, 0.1234, 2.383)], [], [(14, 13, 12, 11, 10, 9, 8, 7, 6, 5, 4, 3, 2, 1, 0, 15)])
_uv = me_plane_003.uv_layers.new(name='UVMap')
_uv.uv.foreach_set('vector', [0.8911, 0.1362, 0.8661, 0.3559, 0.8499, 0.3048, 0.78, 0.5994, 0.7625, 0.5544, 0.559, 0.7317, 0.6027, 0.5445, 0.3593, 0.7018, 0.5216, 0.3397, 0.3905, 0.281, 0.5066, 0.2598, 0.5877, 0.2186, 0.4766, 0.115, 0.6152, 0.1287, 0.7837, 0.07005, 0.815, 0.05507])
me_plane_003.materials.append(mat_material_002)
me_plane_003.update()
me_plane_004 = bpy.data.meshes.new('Plane.004')
me_plane_004.from_pydata([(0.0001526, 0.1346, 2.402), (-0.04275, 0.1721, 2.515), (-0.0965, 0.1645, 2.597), (-0.02579, 0.2279, 2.547), (-0.04259, 0.254, 2.603), (-0.07786, 0.268, 2.678), (-0.0134, 0.3034, 2.607), (0.03638, 0.5287, 2.767), (0.07672, 0.4296, 2.592), (0.1169, 0.5459, 2.65), (0.137, 0.4347, 2.497), (0.1566, 0.4624, 2.493), (0.09383, 0.2794, 2.401), (0.1149, 0.311, 2.4), (0.05835, 0.1748, 2.348), (0.00687, 0.1251, 2.381)], [], [(14, 13, 12, 11, 10, 9, 8, 7, 6, 5, 4, 3, 2, 1, 0, 15)])
_uv = me_plane_004.uv_layers.new(name='UVMap')
_uv.uv.foreach_set('vector', [0.8911, 0.1362, 0.8661, 0.3559, 0.8499, 0.3048, 0.78, 0.5994, 0.7625, 0.5544, 0.559, 0.7317, 0.6027, 0.5445, 0.3593, 0.7018, 0.5216, 0.3397, 0.3905, 0.281, 0.5066, 0.2598, 0.5877, 0.2186, 0.4766, 0.115, 0.6152, 0.1287, 0.7837, 0.07005, 0.815, 0.05507])
me_plane_004.materials.append(mat_material_002)
me_plane_004.update()
me_plane_005 = bpy.data.meshes.new('Plane.005')
me_plane_005.from_pydata([(0.0001526, 0.1346, 2.402), (-0.04275, 0.1721, 2.515), (-0.0965, 0.1645, 2.597), (-0.02579, 0.2279, 2.547), (-0.04259, 0.254, 2.603), (-0.07786, 0.268, 2.678), (-0.0134, 0.3034, 2.607), (0.03638, 0.5287, 2.767), (0.07672, 0.4296, 2.592), (0.1169, 0.5459, 2.65), (0.137, 0.4347, 2.497), (0.1566, 0.4624, 2.493), (0.09383, 0.2794, 2.401), (0.1149, 0.311, 2.4), (0.05835, 0.1748, 2.348), (0.00687, 0.1251, 2.381)], [], [(14, 13, 12, 11, 10, 9, 8, 7, 6, 5, 4, 3, 2, 1, 0, 15)])
_uv = me_plane_005.uv_layers.new(name='UVMap')
_uv.uv.foreach_set('vector', [0.8911, 0.1362, 0.8661, 0.3559, 0.8499, 0.3048, 0.78, 0.5994, 0.7625, 0.5544, 0.559, 0.7317, 0.6027, 0.5445, 0.3593, 0.7018, 0.5216, 0.3397, 0.3905, 0.281, 0.5066, 0.2598, 0.5877, 0.2186, 0.4766, 0.115, 0.6152, 0.1287, 0.7837, 0.07005, 0.815, 0.05507])
me_plane_005.materials.append(mat_material_002)
me_plane_005.update()
me_plane_006 = bpy.data.meshes.new('Plane.006')
me_plane_006.from_pydata([(-0.01762, 0.1835, 2.352), (-0.06805, 0.2938, 2.387), (-0.1275, 0.3718, 2.378), (-0.05295, 0.3283, 2.442), (-0.07348, 0.384, 2.467), (-0.1138, 0.4561, 2.479), (-0.04429, 0.3917, 2.516), (-0.004154, 0.5606, 2.736), (0.04763, 0.3863, 2.641), (0.08451, 0.4502, 2.756), (0.1145, 0.2951, 2.648), (0.1345, 0.2941, 2.676), (0.077, 0.193, 2.496), (0.09836, 0.194, 2.527), (0.04457, 0.1344, 2.393), (-0.009476, 0.1622, 2.343)], [], [(14, 13, 12, 11, 10, 9, 8, 7, 6, 5, 4, 3, 2, 1, 0, 15)])
_uv = me_plane_006.uv_layers.new(name='UVMap')
_uv.uv.foreach_set('vector', [0.8911, 0.1362, 0.8661, 0.3559, 0.8499, 0.3048, 0.78, 0.5994, 0.7625, 0.5544, 0.559, 0.7317, 0.6027, 0.5445, 0.3593, 0.7018, 0.5216, 0.3397, 0.3905, 0.281, 0.5066, 0.2598, 0.5877, 0.2186, 0.4766, 0.115, 0.6152, 0.1287, 0.7837, 0.07005, 0.815, 0.05507])
me_plane_006.materials.append(mat_material_002)
me_plane_006.update()

# ---- objects
ob_headv1 = bpy.data.objects.new('headV1', me_cube_001)
ob_arm = bpy.data.objects.new('arm', me_cube_004)
ob_cube = bpy.data.objects.new('Cube', me_cube_006)
ob_cube_001 = bpy.data.objects.new('Cube.001', me_cube_003)
ob_hand = bpy.data.objects.new('hand', me_cube_005)
ob_heavv2 = bpy.data.objects.new('heavV2', me_default_002)
ob_leg = bpy.data.objects.new('leg', me_cube_002)
ob_leg_001 = bpy.data.objects.new('leg.001', me_cube_007)
ob_neck = bpy.data.objects.new('neck', me_cube)
ob_cube_002 = bpy.data.objects.new('Cube.002', me_cube_008)
ob_plane = bpy.data.objects.new('Plane', me_plane)
ob_plane_001 = bpy.data.objects.new('Plane.001', me_plane_001)
ob_plane_002 = bpy.data.objects.new('Plane.002', me_plane_002)
ob_plane_003 = bpy.data.objects.new('Plane.003', me_plane_003)
ob_plane_004 = bpy.data.objects.new('Plane.004', me_plane_004)
ob_plane_005 = bpy.data.objects.new('Plane.005', me_plane_005)
ob_plane_006 = bpy.data.objects.new('Plane.006', me_plane_006)

# ---- transforms, parenting, visibility, modifiers, constraints
ob_headv1.location = (0.0, 0.0, 0.0)
ob_headv1.scale = (0.6946, 0.6946, 0.6946)
_m = ob_headv1.modifiers.new('Mirror', 'MIRROR')
_m.use_clip = True
ob_arm.location = (0.0, 0.0, 0.0)
_m = ob_arm.modifiers.new('Mirror', 'MIRROR')
ob_cube.location = (0.0, 0.0, 0.0)
_m = ob_cube.modifiers.new('Mirror', 'MIRROR')
ob_cube_001.location = (0.0, 0.0, 0.0)
_m = ob_cube_001.modifiers.new('Mirror', 'MIRROR')
ob_hand.location = (0.0, 0.0, 0.0)
_m = ob_hand.modifiers.new('Mirror', 'MIRROR')
ob_heavv2.location = (0.0, 5.914e-11, 0.0)
ob_heavv2.scale = (0.006376, 0.006376, 0.006376)
ob_heavv2.color = (0.8, 0.8, 0.8, 1.0)
_vg = ob_heavv2.vertex_groups.new(name='CC_Base_Hip')
_vg = ob_heavv2.vertex_groups.new(name='CC_Base_L_Foot')
_vg = ob_heavv2.vertex_groups.new(name='CC_Base_L_ToeBase')
_vg = ob_heavv2.vertex_groups.new(name='CC_Base_L_CalfTwist01')
_vg = ob_heavv2.vertex_groups.new(name='CC_Base_L_CalfTwist02')
_vg = ob_heavv2.vertex_groups.new(name='CC_Base_L_ThighTwist01')
_vg = ob_heavv2.vertex_groups.new(name='CC_Base_L_ThighTwist02')
_vg = ob_heavv2.vertex_groups.new(name='CC_Base_R_ThighTwist01')
_vg = ob_heavv2.vertex_groups.new(name='CC_Base_R_ThighTwist02')
_vg = ob_heavv2.vertex_groups.new(name='CC_Base_R_Foot')
_vg = ob_heavv2.vertex_groups.new(name='CC_Base_R_ToeBase')
_vg = ob_heavv2.vertex_groups.new(name='CC_Base_R_CalfTwist01')
_vg = ob_heavv2.vertex_groups.new(name='CC_Base_R_CalfTwist02')
_vg = ob_heavv2.vertex_groups.new(name='CC_Base_Waist')
_vg = ob_heavv2.vertex_groups.new(name='CC_Base_Spine01')
_vg = ob_heavv2.vertex_groups.new(name='CC_Base_Spine02')
_vg = ob_heavv2.vertex_groups.new(name='CC_Base_NeckTwist01')
_vg = ob_heavv2.vertex_groups.new(name='CC_Base_NeckTwist02')
_vg = ob_heavv2.vertex_groups.new(name='CC_Base_Head')
_vg = ob_heavv2.vertex_groups.new(name='CC_Base_L_Clavicle')
_vg = ob_heavv2.vertex_groups.new(name='CC_Base_L_ForearmTwist01')
_vg = ob_heavv2.vertex_groups.new(name='CC_Base_L_ForearmTwist02')
_vg = ob_heavv2.vertex_groups.new(name='CC_Base_L_Hand')
_vg = ob_heavv2.vertex_groups.new(name='CC_Base_L_UpperarmTwist01')
_vg = ob_heavv2.vertex_groups.new(name='CC_Base_L_UpperarmTwist02')
_vg = ob_heavv2.vertex_groups.new(name='CC_Base_R_Clavicle')
_vg = ob_heavv2.vertex_groups.new(name='CC_Base_R_UpperarmTwist01')
_vg = ob_heavv2.vertex_groups.new(name='CC_Base_R_UpperarmTwist02')
_vg = ob_heavv2.vertex_groups.new(name='CC_Base_R_ForearmTwist01')
_vg = ob_heavv2.vertex_groups.new(name='CC_Base_R_ForearmTwist02')
_vg = ob_heavv2.vertex_groups.new(name='CC_Base_R_Hand')
_m = ob_heavv2.modifiers.new('Mirror', 'MIRROR')
_m.use_clip = True
ob_leg.location = (0.0, 0.0, 0.0)
_m = ob_leg.modifiers.new('Mirror', 'MIRROR')
ob_leg_001.location = (0.0, 0.0, 0.0)
_m = ob_leg_001.modifiers.new('Mirror', 'MIRROR')
_m.use_clip = True
_m = ob_leg_001.modifiers.new('Solidify', 'SOLIDIFY')
_m.thickness = 0.005
_m.material_offset = 1
ob_neck.location = (0.0, 0.0, 0.0)
_m = ob_neck.modifiers.new('Mirror', 'MIRROR')
_m.use_clip = True
ob_cube_002.location = (0.0, 0.0, 0.0)
_m = ob_cube_002.modifiers.new('Mirror', 'MIRROR')
_m.use_clip = True
ob_plane.location = (0.0, 0.0, 0.0)
ob_plane_001.location = (0.0, 0.0, 0.0)
_m = ob_plane_001.modifiers.new('Mirror', 'MIRROR')
_m.use_clip = True
ob_plane_002.location = (0.0, 0.0, 0.0)
ob_plane_003.location = (0.0, 0.0, 0.0)
ob_plane_004.location = (0.0, 0.0, 0.0)
ob_plane_005.location = (0.0, 0.0, 0.0)
ob_plane_006.location = (0.0, 0.0, 0.0)

# ---- collection membership
col_collection.objects.link(ob_headv1)
col_collection_3.objects.link(ob_arm)
col_collection_3.objects.link(ob_cube)
col_collection_3.objects.link(ob_cube_001)
col_collection_3.objects.link(ob_hand)
col_collection_3.objects.link(ob_heavv2)
col_collection_3.objects.link(ob_leg)
col_collection_3.objects.link(ob_leg_001)
col_collection_3.objects.link(ob_neck)
col_collection_3.objects.link(ob_cube_002)
col_collection_3.objects.link(ob_plane)
col_collection_3.objects.link(ob_plane_001)
col_collection_3.objects.link(ob_plane_002)
col_collection_3.objects.link(ob_plane_003)
col_collection_3.objects.link(ob_plane_004)
col_collection_3.objects.link(ob_plane_005)
col_collection_3.objects.link(ob_plane_006)

# ---- scene / render settings (as saved in the file)
scene.frame_start = 1; scene.frame_end = 250; scene.frame_set(29)
scene.render.engine = 'BLENDER_EEVEE_NEXT'
scene.cycles.sampling_pattern = 'TABULATED_SOBOL'
scene.cycles.use_light_tree = False
scene.view_settings.view_transform = 'Filmic'
bpy.context.view_layer.update()

# ---- added for rendering (the .blend has no active camera): camera
cam_auto = bpy.data.cameras.new('AutoCamera')
cam_auto.lens = 50.0
cam_auto.sensor_width = 36.0
cam_auto.clip_end = 1000.0
ob_auto_camera = bpy.data.objects.new('AutoCamera', cam_auto)
scene.collection.objects.link(ob_auto_camera)
ob_auto_camera.location = (3.23055, -3.68379, 3.97248)
ob_auto_camera.rotation_euler = (1.09748, -7.21219e-08, 0.694738)
scene.camera = ob_auto_camera
bpy.context.view_layer.update()
